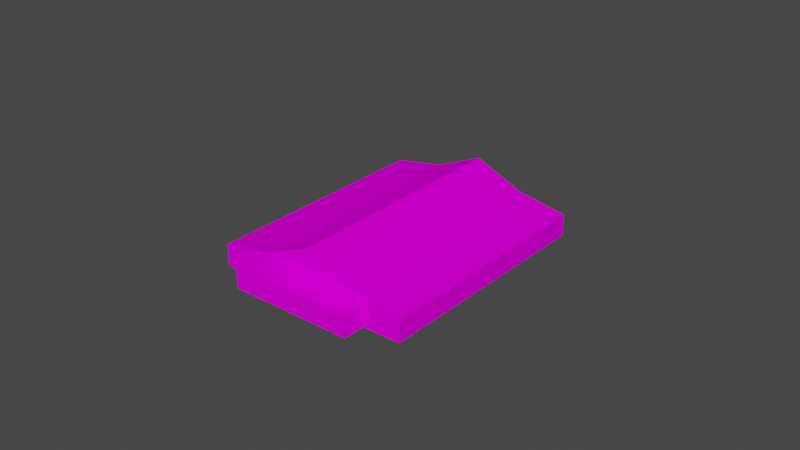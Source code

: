 # Source: object.blend  (saved by Blender 2.82.7; exported with 4.5.12 LTS)
import bpy
from mathutils import Matrix  # noqa: F401  (used for matrix-valued properties, if any)

bpy.ops.wm.read_factory_settings(use_empty=True)
scene = bpy.context.scene
scene.name = 'Scene'

# ---- collections
col_collection = bpy.data.collections.new('Collection'); scene.collection.children.link(col_collection)

# ---- images (referenced by path relative to the original .blend; pixels are not part of the script)
import os
ASSET_DIR = os.environ.get("B2B_ASSET_DIR", "")  # directory of the original .blend (textures are referenced by path, not embedded)
HERE = os.path.dirname(os.path.abspath(__file__))  # packed textures are extracted next to this script under _unpacked/

def load_image(name, relpath, width, height, colorspace="sRGB"):
    """Load a texture the original file referenced (path relative to the .blend, or extracted next to this script)."""
    p = next((c for c in (os.path.join(HERE, relpath), os.path.join(ASSET_DIR, relpath)) if relpath and os.path.exists(c)), "")
    if p:
        img = bpy.data.images.load(p, check_existing=True)
        img.name = name
    else:  # same state as the original file: an image datablock whose file is absent (Cycles renders it pink)
        img = bpy.data.images.new(name, width, height)
        img.source = "FILE"
        img.filepath = "//" + (relpath or name)
    img.colorspace_settings.name = colorspace
    return img
img_naps_barracks_png = load_image('NAPS_barracks.png', 'NAPS_barracks.png', 1024, 1024, 'sRGB')

# ---- materials (node trees are filled in below, after node groups)
mat_default_003 = bpy.data.materials.new('Default.003')
mat_default_003.use_transparent_shadow = False
mat_default_003.diffuse_color = (1.0, 1.0, 1.0, 1.0)
mat_default_003.roughness = 0.0
mat_default_003.specular_intensity = 0.0

# ---- node groups
ng_auto_smooth = bpy.data.node_groups.new('Auto Smooth', 'GeometryNodeTree')
_s = ng_auto_smooth.interface.new_socket(name='Geometry', in_out='OUTPUT', socket_type='NodeSocketGeometry')
_s = ng_auto_smooth.interface.new_socket(name='Geometry', in_out='INPUT', socket_type='NodeSocketGeometry')
_s = ng_auto_smooth.interface.new_socket(name='Angle', in_out='INPUT', socket_type='NodeSocketFloat')
_s.subtype = 'ANGLE'
_s.min_value = 0.0
_s.max_value = 3.142
ng_auto_smooth.is_modifier = True
_N = ng_auto_smooth.nodes; _L = ng_auto_smooth.links
n0 = _N.new('NodeGroupOutput'); n0.name = 'Group Output'; n0.location = (480, -100)
n1 = _N.new('NodeGroupInput'); n1.name = 'Group Input'; n1.location = (-420, -300)
n2 = _N.new('NodeGroupInput'); n2.name = 'Group Input.001'; n2.location = (-60, -100)
n3 = _N.new('GeometryNodeSetShadeSmooth'); n3.name = 'Set Shade Smooth'; n3.location = (120, -100)
n3.domain = 'EDGE'
n4 = _N.new('GeometryNodeSetShadeSmooth'); n4.name = 'Set Shade Smooth.001'; n4.location = (300, -100)
n5 = _N.new('GeometryNodeInputMeshEdgeAngle'); n5.name = 'Edge Angle'; n5.location = (-420, -220)
n6 = _N.new('GeometryNodeInputEdgeSmooth'); n6.name = 'Is Edge Smooth'; n6.location = (-60, -160)
n7 = _N.new('GeometryNodeInputShadeSmooth'); n7.name = 'Is Face Smooth'; n7.location = (-240, -340)
n8 = _N.new('FunctionNodeBooleanMath'); n8.name = 'Boolean Math'; n8.location = (-60, -220)
n9 = _N.new('FunctionNodeCompare'); n9.name = 'Compare'; n9.location = (-240, -180)
n9.operation = 'LESS_EQUAL'
_L.new(n5.outputs[0], n9.inputs[0])
_L.new(n4.outputs[0], n0.inputs[0])
_L.new(n1.outputs[1], n9.inputs[1])
_L.new(n9.outputs[0], n8.inputs[0])
_L.new(n7.outputs[0], n8.inputs[1])
_L.new(n2.outputs[0], n3.inputs[0])
_L.new(n6.outputs[0], n3.inputs[1])
_L.new(n3.outputs[0], n4.inputs[0])
_L.new(n8.outputs[0], n3.inputs[2])
n0.is_active_output = True

# ---- material node trees
mat_default_003.use_nodes = True; mat_default_003.node_tree.nodes.clear()
_N = mat_default_003.node_tree.nodes; _L = mat_default_003.node_tree.links
n0 = _N.new('ShaderNodeOutputMaterial'); n0.name = 'Material Output'; n0.location = (300, 300)
n1 = _N.new('ShaderNodeBsdfPrincipled'); n1.name = 'Principled BSDF'; n1.location = (10, 300)
n1.distribution = 'GGX'
n1.subsurface_method = 'BURLEY'
n1.inputs[3].default_value = 1.45
n1.inputs[13].default_value = 0.0
n1.inputs[27].default_value = (0.0, 0.0, 0.0, 1.0)
n1.inputs[28].default_value = 1.0
n2 = _N.new('ShaderNodeTexImage'); n2.name = 'Image Texture'; n2.location = (0, 0)
n2.image = img_naps_barracks_png
_L.new(n1.outputs[0], n0.inputs[0])
_L.new(n2.outputs[0], n1.inputs[0])
n0.is_active_output = True

# ---- world
world_world = bpy.data.worlds.new('World'); scene.world = world_world
world_world.use_nodes = True; world_world.node_tree.nodes.clear()
_N = world_world.node_tree.nodes; _L = world_world.node_tree.links
n0 = _N.new('ShaderNodeOutputWorld'); n0.name = 'World Output'; n0.location = (300, 300)
n1 = _N.new('ShaderNodeBackground'); n1.name = 'Background'; n1.location = (10, 300)
n1.inputs[0].default_value = (0.05088, 0.05088, 0.05088, 1.0)
_L.new(n1.outputs[0], n0.inputs[0])
n0.is_active_output = True
world_world.color = (0.05088, 0.05088, 0.05088)
world_world.use_sun_shadow = False
world_world.sun_shadow_jitter_overblur = 0.0

# ---- meshes
me_poly_os_0_003 = bpy.data.meshes.new('poly_os=0.003')
me_poly_os_0_003.from_pydata([(10.05, -4.955, 28.18), (22.75, 0.855, 10.09), (-11.45, 2.295, -20.89), (15.9, 4.955, 16.64), (-22.75, 0.855, -10.09), (7.077, -0.805, 25.07), (-9.041, 0.855, -23.19), (-2.184, -0.805, -29.74), (-15.9, 4.955, -16.64), (-20.35, 2.295, -12.39), (-29.61, -0.805, -3.542), (9.041, 0.855, 23.19), (-9.041, -0.805, -23.19), (7.077, -4.955, 25.07), (24.36, -0.805, 8.559), (27.33, -4.955, 11.67), (24.36, -4.955, 8.559), (27.33, -0.805, 11.67), (10.05, -0.805, 28.18), (2.184, -0.805, 29.74), (29.61, -0.805, 3.542), (-22.75, -0.805, -10.09), (-29.61, -4.955, -3.542), (29.61, -4.955, 3.542), (2.184, -4.955, 29.74), (-2.184, -4.955, -29.74)], [], [(9, 4, 11, 3, 8), (17, 15, 16, 14), (17, 14, 1), (2, 9, 8), (18, 11, 5), (20, 23, 25, 7), (18, 17, 1, 11), (0, 18, 5, 13), (1, 14, 20), (2, 8, 3, 1, 6), (16, 23, 20, 14), (7, 6, 1, 20), (11, 19, 5), (6, 7, 12), (1, 3, 11), (4, 21, 10), (24, 13, 5, 19), (12, 21, 4, 9, 2, 6), (24, 19, 10, 22), (7, 10, 21, 12), (0, 15, 17, 18), (4, 10, 19, 11), (25, 22, 10, 7)])
me_poly_os_0_003.polygons.foreach_set('use_smooth', [True] * 23)
_uv = me_poly_os_0_003.uv_layers.new(name='UVMap')
_uv.uv.foreach_set('vector', [0.2791, 0.431, 0.2791, 0.2896, 2.073, 0.2896, 2.073, 0.6921, 0.2791, 0.6921, 0.9497, 0.8694, 0.9497, 0.7077, 1.117, 0.7077, 1.117, 0.8694, 0.0656, 0.6175, 0.1956, 0.6159, 0.1967, 0.6997, 0.7002, 0.1103, 0.8049, 0.1103, 0.7525, 0.1329, 0.3593, 0.4263, 0.1524, 0.5834, 0.1505, 0.4289, 0.9627, 0.8738, 0.9627, 0.7121, 2.756, 0.7121, 2.756, 0.8738, 0.037, 0.3999, 0.9682, 0.3999, 0.8817, 0.5795, 0.1428, 0.5795, 1.102, 0.7101, 1.102, 0.8718, 0.935, 0.8718, 0.935, 0.7101, 0.661, 0.098, 0.6799, 0.0839, 0.7417, 0.0839, 0.3002, 0.5455, 0.3002, 0.2844, 2.094, 0.2844, 2.094, 0.6869, 0.3002, 0.6869, 0.0059, 0.7088, 0.2889, 0.7088, 0.2889, 0.8705, 0.0059, 0.8705, 0.2842, 0.683, 0.2842, 0.3079, 2.078, 0.3079, 2.078, 0.683, 0.6204, 0.1073, 0.5397, 0.0932, 0.5973, 0.0932, 0.6719, 0.098, 0.5912, 0.0839, 0.6719, 0.0839, 0.661, 0.098, 0.5803, 0.1329, 0.4996, 0.098, 0.8332, 0.098, 0.8332, 0.0839, 0.9139, 0.0839, 0.0275, 0.7121, 0.2911, 0.7121, 0.2911, 0.8738, 0.0275, 0.8738, 0.0787, 0.8748, 0.8176, 0.8748, 0.8176, 0.9395, 0.6878, 0.9956, 0.2085, 0.9956, 0.0787, 0.9395, 2.027, 0.7121, 2.027, 0.8738, 0.234, 0.8738, 0.234, 0.7121, 0.7561, 0.8738, 2.234, 0.8738, 1.865, 0.8738, 1.126, 0.8738, 0.0185, 0.7077, 0.9497, 0.7077, 0.9497, 0.8694, 0.0185, 0.8694, 0.282, 0.6734, 0.282, 0.2983, 2.075, 0.2983, 2.075, 0.6734, 0.7561, 0.7121, 2.234, 0.7121, 2.234, 0.8738, 0.7561, 0.8738])
me_poly_os_0_003.materials.append(mat_default_003)
me_poly_os_0_003.use_remesh_fix_poles = True
me_poly_os_0_003.use_remesh_preserve_attributes = False
me_poly_os_0_003.use_mirror_vertex_groups = False
me_poly_os_0_003.update()

# ---- objects
ob_kmcfredbarrack4_obj = bpy.data.objects.new('KMCFredbarrack4.obj', None)
ob_default_lod = bpy.data.objects.new('Default LOD', None)
ob_poly_os_0_hard__blend_yes = bpy.data.objects.new('POLY_OS=0 HARD= BLEND=yes', me_poly_os_0_003)

# ---- transforms, parenting, visibility, modifiers, constraints
ob_kmcfredbarrack4_obj.location = (0.0, 0.0, 0.0)
ob_kmcfredbarrack4_obj.rotation_euler = (1.571, -0.0, 0.0)
ob_kmcfredbarrack4_obj.empty_display_size = 0.01
ob_kmcfredbarrack4_obj.lineart.crease_threshold = 0.0
ob_default_lod.parent = ob_kmcfredbarrack4_obj
ob_default_lod.location = (0.0, 0.0, 0.0)
ob_default_lod.empty_display_size = 0.01
ob_default_lod.lineart.crease_threshold = 0.0
ob_poly_os_0_hard__blend_yes.parent = ob_default_lod
ob_poly_os_0_hard__blend_yes.location = (0.0, 4.955, 0.0)
ob_poly_os_0_hard__blend_yes.rotation_euler = (-6.21e-08, -0.7612, 1.552e-07)
ob_poly_os_0_hard__blend_yes.show_transparent = True
ob_poly_os_0_hard__blend_yes.lineart.crease_threshold = 0.0
_m = ob_poly_os_0_hard__blend_yes.modifiers.new('Auto Smooth', 'NODES')
_m.node_group = ng_auto_smooth
_gi = [s.identifier for s in ng_auto_smooth.interface.items_tree if s.item_type == 'SOCKET' and s.in_out == 'INPUT']
_m[_gi[1]] = 0.7854  # Angle

# ---- collection membership
col_collection.objects.link(ob_kmcfredbarrack4_obj)
col_collection.objects.link(ob_default_lod)
col_collection.objects.link(ob_poly_os_0_hard__blend_yes)

# ---- scene / render settings (as saved in the file)
scene.frame_start = 1; scene.frame_end = 250; scene.frame_set(108)
scene.render.engine = 'BLENDER_EEVEE_NEXT'
scene.cycles.use_denoising = False
scene.cycles.samples = 128
scene.cycles.sampling_pattern = 'TABULATED_SOBOL'
scene.cycles.use_adaptive_sampling = False
scene.cycles.use_light_tree = False
scene.view_settings.view_transform = 'Filmic'
bpy.context.view_layer.update()

# ---- added for rendering (the .blend has no active camera and no usable light): camera, sun
cam_auto = bpy.data.cameras.new('AutoCamera')
cam_auto.lens = 50.0
cam_auto.sensor_width = 36.0
cam_auto.clip_end = 1933.65
ob_auto_camera = bpy.data.objects.new('AutoCamera', cam_auto)
scene.collection.objects.link(ob_auto_camera)
ob_auto_camera.location = (110.18, -132.216, 93.0989)
ob_auto_camera.rotation_euler = (1.09748, -7.21219e-08, 0.694738)
scene.camera = ob_auto_camera
light_auto_sun = bpy.data.lights.new('AutoSun', 'SUN')
light_auto_sun.energy = 3.0
light_auto_sun.angle = 0.0523599
ob_auto_sun = bpy.data.objects.new('AutoSun', light_auto_sun)
scene.collection.objects.link(ob_auto_sun)
ob_auto_sun.rotation_euler = (0.872665, 0.174533, 0.523599)
bpy.context.view_layer.update()
